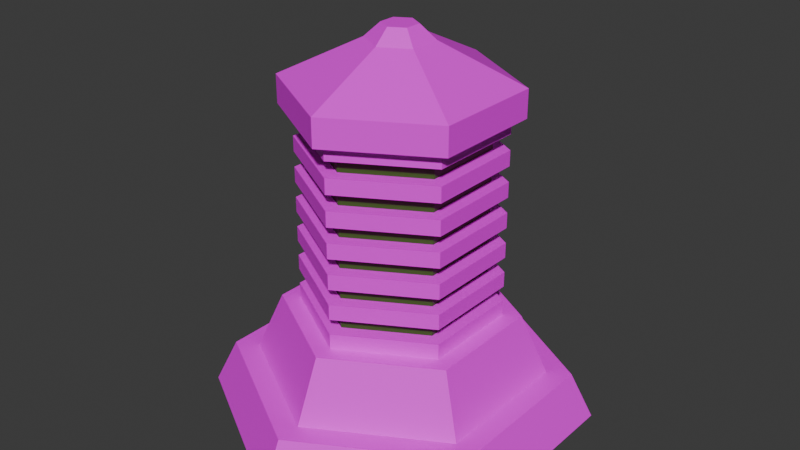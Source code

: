 # Source: SlownessTower.blend  (saved by Blender 4.3.34; exported with 4.5.12 LTS)
import bpy
from mathutils import Matrix  # noqa: F401  (used for matrix-valued properties, if any)

bpy.ops.wm.read_factory_settings(use_empty=True)
scene = bpy.context.scene
scene.name = 'Scene'

# ---- collections
col_collection = bpy.data.collections.new('Collection'); scene.collection.children.link(col_collection)

# ---- images (referenced by path relative to the original .blend; pixels are not part of the script)
import os
ASSET_DIR = os.environ.get("B2B_ASSET_DIR", "")  # directory of the original .blend (textures are referenced by path, not embedded)
HERE = os.path.dirname(os.path.abspath(__file__))  # packed textures are extracted next to this script under _unpacked/

def load_image(name, relpath, width, height, colorspace="sRGB"):
    """Load a texture the original file referenced (path relative to the .blend, or extracted next to this script)."""
    p = next((c for c in (os.path.join(HERE, relpath), os.path.join(ASSET_DIR, relpath)) if relpath and os.path.exists(c)), "")
    if p:
        img = bpy.data.images.load(p, check_existing=True)
        img.name = name
    else:  # same state as the original file: an image datablock whose file is absent (Cycles renders it pink)
        img = bpy.data.images.new(name, width, height)
        img.source = "FILE"
        img.filepath = "//" + (relpath or name)
    img.colorspace_settings.name = colorspace
    return img
img_head_base_color = load_image('Head Base Color', 'Head Base Color.png', 1024, 1024, 'sRGB')

# ---- materials (node trees are filled in below, after node groups)
mat_material_001 = bpy.data.materials.new('Material.001')
mat_material = bpy.data.materials.new('Material')
mat_material_002 = bpy.data.materials.new('Material.002')

# ---- material node trees
mat_material_001.use_nodes = True; mat_material_001.node_tree.nodes.clear()
_N = mat_material_001.node_tree.nodes; _L = mat_material_001.node_tree.links
n0 = _N.new('ShaderNodeBsdfPrincipled'); n0.name = 'Principled BSDF'; n0.location = (10, 300)
n1 = _N.new('ShaderNodeOutputMaterial'); n1.name = 'Material Output'; n1.location = (300, 300)
n2 = _N.new('ShaderNodeTexImage'); n2.name = 'Image Texture'; n2.location = (-280, 280)
n2.image = img_head_base_color
n2.interpolation = 'Closest'
_L.new(n0.outputs[0], n1.inputs[0])
_L.new(n2.outputs[0], n0.inputs[0])
n1.is_active_output = True
mat_material.use_nodes = True; mat_material.node_tree.nodes.clear()
_N = mat_material.node_tree.nodes; _L = mat_material.node_tree.links
n0 = _N.new('ShaderNodeBsdfPrincipled'); n0.name = 'Principled BSDF'; n0.location = (10, 300)
n0.inputs[0].default_value = (0.03346, 0.107, 0.0, 1.0)
n1 = _N.new('ShaderNodeOutputMaterial'); n1.name = 'Material Output'; n1.location = (300, 300)
_L.new(n0.outputs[0], n1.inputs[0])
n1.is_active_output = True
mat_material_002.use_nodes = True; mat_material_002.node_tree.nodes.clear()
_N = mat_material_002.node_tree.nodes; _L = mat_material_002.node_tree.links
n0 = _N.new('ShaderNodeBsdfPrincipled'); n0.name = 'Principled BSDF'; n0.location = (10, 300)
n0.inputs[0].default_value = (0.06153, 0.2082, 0.0, 1.0)
n1 = _N.new('ShaderNodeOutputMaterial'); n1.name = 'Material Output'; n1.location = (300, 300)
_L.new(n0.outputs[0], n1.inputs[0])
n1.is_active_output = True

# ---- world
world_world = bpy.data.worlds.new('World'); scene.world = world_world
world_world.use_nodes = True; world_world.node_tree.nodes.clear()
_N = world_world.node_tree.nodes; _L = world_world.node_tree.links
n0 = _N.new('ShaderNodeOutputWorld'); n0.name = 'World Output'; n0.location = (300, 300)
n1 = _N.new('ShaderNodeBackground'); n1.name = 'Background'; n1.location = (10, 300)
n1.inputs[0].default_value = (0.05088, 0.05088, 0.05088, 1.0)
_L.new(n1.outputs[0], n0.inputs[0])
n0.is_active_output = True
world_world.color = (0.05088, 0.05088, 0.05088)
world_world.sun_shadow_jitter_overblur = 0.0

# ---- meshes
me_cylinder = bpy.data.meshes.new('Cylinder')
me_cylinder.from_pydata([(0.0, 1.0, -0.1466), (0.0, 0.7545, 0.0941), (0.866, 0.5, -0.1466), (0.6534, 0.3773, 0.0941), (0.866, -0.5, -0.1466), (0.6534, -0.3773, 0.0941), (0.0, -1.0, -0.1466), (0.0, -0.7545, 0.0941), (-0.866, -0.5, -0.1466), (-0.6534, -0.3773, 0.0941), (-0.866, 0.5, -0.1466), (-0.6534, 0.3773, 0.0941), (0.7646, 0.4414, 0.0941), (0.0, 0.8829, 0.0941), (0.7646, -0.4414, 0.0941), (0.0, -0.8829, 0.0941), (-0.7646, -0.4414, 0.0941), (-0.7646, 0.4414, 0.0941), (5.274e-10, 0.4361, 0.412), (0.3777, 0.218, 0.412), (0.3777, -0.218, 0.412), (5.274e-10, -0.4361, 0.412), (-0.3777, -0.218, 0.412), (-0.3777, 0.218, 0.412), (0.5322, 0.3073, 0.412), (2.608e-10, 0.6145, 0.412), (0.5322, -0.3073, 0.412), (2.608e-10, -0.6145, 0.412), (-0.5322, -0.3073, 0.412), (-0.5322, 0.3073, 0.412), (5.274e-10, 0.4361, 1.463), (0.3777, 0.218, 1.463), (0.3777, -0.218, 1.463), (5.274e-10, -0.4361, 1.463), (-0.3777, -0.218, 1.463), (-0.3777, 0.218, 1.463), (5.274e-10, 0.4361, 1.609), (0.3777, 0.218, 1.609), (0.3777, -0.218, 1.609), (5.274e-10, -0.4361, 1.609), (-0.3777, -0.218, 1.609), (-0.3777, 0.218, 1.609), (0.5081, 0.2934, 1.463), (5.274e-10, 0.5867, 1.463), (0.5081, -0.2934, 1.463), (5.274e-10, -0.5867, 1.463), (-0.5081, -0.2934, 1.463), (-0.5081, 0.2934, 1.463), (0.5081, 0.2934, 1.609), (5.274e-10, 0.5867, 1.609), (0.5081, -0.2934, 1.609), (5.274e-10, -0.5867, 1.609), (-0.5081, -0.2934, 1.609), (-0.5081, 0.2934, 1.609), (0.1086, 0.06269, 1.811), (1.516e-10, 0.1254, 1.811), (0.1086, -0.06269, 1.811), (1.516e-10, -0.1254, 1.811), (-0.1086, -0.06269, 1.811), (-0.1086, 0.06269, 1.811), (1.516e-10, -0.1687, 1.811), (-0.1461, -0.08434, 1.811), (0.1461, 0.08434, 1.811), (1.516e-10, 0.1687, 1.811), (0.1461, -0.08434, 1.811), (-0.1461, 0.08434, 1.811), (0.05729, 0.03308, 1.884), (8.001e-11, 0.06615, 1.884), (0.05729, -0.03308, 1.884), (8.001e-11, -0.06615, 1.884), (-0.05729, -0.03308, 1.884), (-0.05729, 0.03308, 1.884), (8.001e-11, -0.089, 1.884), (-0.07708, -0.0445, 1.884), (0.07708, 0.0445, 1.884), (8.001e-11, 0.089, 1.884), (0.07708, -0.0445, 1.884), (-0.07708, 0.0445, 1.884), (0.3777, 0.218, 1.383), (0.3777, 0.218, 1.302), (0.3777, 0.218, 1.221), (0.3777, 0.218, 1.14), (0.3777, 0.218, 1.059), (0.3777, 0.218, 0.9781), (0.3777, 0.218, 0.8973), (0.3777, 0.218, 0.8164), (0.3777, 0.218, 0.7355), (0.3777, 0.218, 0.6546), (0.3777, 0.218, 0.5738), (0.3777, 0.218, 0.4929), (5.274e-10, 0.4361, 0.4929), (5.274e-10, 0.4361, 0.5738), (5.274e-10, 0.4361, 0.6546), (5.274e-10, 0.4361, 0.7355), (5.274e-10, 0.4361, 0.8164), (5.274e-10, 0.4361, 0.8973), (5.274e-10, 0.4361, 0.9781), (5.274e-10, 0.4361, 1.059), (5.274e-10, 0.4361, 1.14), (5.274e-10, 0.4361, 1.221), (5.274e-10, 0.4361, 1.302), (5.274e-10, 0.4361, 1.383), (-0.3777, 0.218, 0.4929), (-0.3777, 0.218, 0.5738), (-0.3777, 0.218, 0.6546), (-0.3777, 0.218, 0.7355), (-0.3777, 0.218, 0.8164), (-0.3777, 0.218, 0.8973), (-0.3777, 0.218, 0.9781), (-0.3777, 0.218, 1.059), (-0.3777, 0.218, 1.14), (-0.3777, 0.218, 1.221), (-0.3777, 0.218, 1.302), (-0.3777, 0.218, 1.383), (-0.3777, -0.218, 1.383), (-0.3777, -0.218, 1.302), (-0.3777, -0.218, 1.221), (-0.3777, -0.218, 1.14), (-0.3777, -0.218, 1.059), (-0.3777, -0.218, 0.9781), (-0.3777, -0.218, 0.8973), (-0.3777, -0.218, 0.8164), (-0.3777, -0.218, 0.7355), (-0.3777, -0.218, 0.6546), (-0.3777, -0.218, 0.5738), (-0.3777, -0.218, 0.4929), (5.274e-10, -0.4361, 0.4929), (5.274e-10, -0.4361, 0.5738), (5.274e-10, -0.4361, 0.6546), (5.274e-10, -0.4361, 0.7355), (5.274e-10, -0.4361, 0.8164), (5.274e-10, -0.4361, 0.8973), (5.274e-10, -0.4361, 0.9781), (5.274e-10, -0.4361, 1.059), (5.274e-10, -0.4361, 1.14), (5.274e-10, -0.4361, 1.221), (5.274e-10, -0.4361, 1.302), (5.274e-10, -0.4361, 1.383), (0.3777, -0.218, 1.383), (0.3777, -0.218, 1.302), (0.3777, -0.218, 1.221), (0.3777, -0.218, 1.14), (0.3777, -0.218, 1.059), (0.3777, -0.218, 0.9781), (0.3777, -0.218, 0.8973), (0.3777, -0.218, 0.8164), (0.3777, -0.218, 0.7355), (0.3777, -0.218, 0.6546), (0.3777, -0.218, 0.5738), (0.3777, -0.218, 0.4929), (0.4486, 0.259, 0.412), (-3.062e-09, 0.518, 0.412), (0.4486, -0.259, 0.412), (5.274e-10, -0.518, 0.412), (-0.4486, -0.259, 0.412), (-0.4486, 0.259, 0.412), (0.4486, 0.259, 1.463), (5.274e-10, 0.518, 1.463), (0.4486, -0.259, 1.463), (5.274e-10, -0.518, 1.463), (-0.4486, -0.259, 1.463), (-0.4486, 0.259, 1.463), (0.4486, 0.259, 0.4929), (5.274e-10, 0.518, 1.383), (-0.4486, 0.259, 1.383), (-0.4486, -0.259, 0.4929), (5.274e-10, -0.518, 1.383), (0.4486, -0.259, 0.4929), (0.4486, 0.259, 1.383), (0.4486, 0.259, 1.302), (0.4486, 0.259, 1.221), (0.4486, 0.259, 1.14), (0.4486, 0.259, 1.059), (0.4486, 0.259, 0.9781), (0.4486, 0.259, 0.8973), (0.4486, 0.259, 0.8164), (0.4486, 0.259, 0.7355), (0.4486, 0.259, 0.6546), (0.4486, 0.259, 0.5738), (-4.857e-09, 0.518, 0.4929), (2.322e-09, 0.518, 0.5738), (-1.268e-09, 0.518, 0.6546), (2.322e-09, 0.518, 0.7355), (-1.268e-09, 0.518, 0.8164), (2.322e-09, 0.518, 0.8973), (-1.268e-09, 0.518, 0.9781), (5.912e-09, 0.518, 1.059), (-4.857e-09, 0.518, 1.14), (9.502e-09, 0.518, 1.221), (-4.857e-09, 0.518, 1.302), (-0.4486, 0.259, 0.4929), (-0.4486, 0.259, 0.5738), (-0.4486, 0.259, 0.6546), (-0.4486, 0.259, 0.7355), (-0.4486, 0.259, 0.8164), (-0.4486, 0.259, 0.8973), (-0.4486, 0.259, 0.9781), (-0.4486, 0.259, 1.059), (-0.4486, 0.259, 1.14), (-0.4486, 0.259, 1.221), (-0.4486, 0.259, 1.302), (-0.4486, -0.259, 1.383), (-0.4486, -0.259, 1.302), (-0.4486, -0.259, 1.221), (-0.4486, -0.259, 1.14), (-0.4486, -0.259, 1.059), (-0.4486, -0.259, 0.9781), (-0.4486, -0.259, 0.8973), (-0.4486, -0.259, 0.8164), (-0.4486, -0.259, 0.7355), (-0.4486, -0.259, 0.6546), (-0.4486, -0.259, 0.5738), (5.274e-10, -0.518, 0.4929), (5.274e-10, -0.518, 0.5738), (5.274e-10, -0.518, 0.6546), (5.274e-10, -0.518, 0.7355), (5.274e-10, -0.518, 0.8164), (5.274e-10, -0.518, 0.8973), (5.274e-10, -0.518, 0.9781), (5.274e-10, -0.518, 1.059), (5.274e-10, -0.518, 1.14), (5.274e-10, -0.518, 1.221), (5.274e-10, -0.518, 1.302), (0.4486, -0.259, 1.383), (0.4486, -0.259, 1.302), (0.4486, -0.259, 1.221), (0.4486, -0.259, 1.14), (0.4486, -0.259, 1.059), (0.4486, -0.259, 0.9781), (0.4486, -0.259, 0.8973), (0.4486, -0.259, 0.8164), (0.4486, -0.259, 0.7355), (0.4486, -0.259, 0.6546), (0.4486, -0.259, 0.5738)], [], [(0, 13, 12, 2), (2, 12, 14, 4), (4, 14, 15, 6), (6, 15, 16, 8), (9, 7, 27, 28), (8, 16, 17, 10), (10, 17, 13, 0), (0, 2, 4, 6, 8, 10), (1, 3, 12, 13), (3, 5, 14, 12), (5, 7, 15, 14), (7, 9, 16, 15), (9, 11, 17, 16), (11, 1, 13, 17), (5, 3, 24, 26), (11, 9, 28, 29), (7, 5, 26, 27), (3, 1, 25, 24), (1, 11, 29, 25), (18, 19, 24, 25), (19, 20, 26, 24), (20, 21, 27, 26), (21, 22, 28, 27), (22, 23, 29, 28), (23, 18, 25, 29), (135, 140, 225, 221), (138, 78, 168, 223), (88, 91, 180, 178), (18, 23, 155, 151), (141, 134, 220, 226), (79, 139, 224, 169), (33, 32, 44, 45), (40, 41, 59, 58), (30, 35, 47, 43), (52, 51, 60, 61), (32, 31, 42, 44), (35, 34, 46, 47), (43, 47, 53, 49), (46, 45, 51, 52), (44, 42, 48, 50), (47, 46, 52, 53), (45, 44, 50, 51), (42, 43, 49, 48), (36, 37, 54, 55), (39, 40, 58, 57), (34, 33, 45, 46), (51, 50, 64, 60), (31, 30, 43, 42), (49, 53, 65, 63), (65, 61, 73, 77), (59, 55, 67, 71), (62, 63, 75, 74), (54, 56, 68, 66), (61, 60, 72, 73), (58, 59, 71, 70), (48, 49, 63, 62), (37, 38, 56, 54), (53, 52, 61, 65), (41, 36, 55, 59), (38, 39, 57, 56), (50, 48, 62, 64), (67, 66, 74, 75), (69, 70, 73, 72), (70, 71, 77, 73), (66, 68, 76, 74), (71, 67, 75, 77), (68, 69, 72, 76), (56, 57, 69, 68), (64, 62, 74, 76), (63, 65, 77, 75), (57, 58, 70, 69), (60, 64, 76, 72), (55, 54, 66, 67), (66, 68, 69, 70, 71, 67), (90, 89, 162, 179), (126, 149, 148, 127), (23, 22, 154, 155), (128, 147, 146, 129), (133, 142, 227, 219), (130, 145, 144, 131), (140, 80, 170, 225), (132, 143, 142, 133), (101, 113, 164, 163), (134, 141, 140, 135), (22, 21, 153, 154), (136, 139, 138, 137), (143, 132, 218, 228), (102, 125, 124, 103), (81, 141, 226, 171), (104, 123, 122, 105), (112, 100, 189, 200), (106, 121, 120, 107), (21, 20, 152, 153), (108, 119, 118, 109), (131, 144, 229, 217), (110, 117, 116, 111), (142, 82, 172, 227), (112, 115, 114, 113), (99, 111, 199, 188), (149, 89, 88, 148), (20, 19, 150, 152), (147, 87, 86, 146), (145, 130, 216, 230), (145, 85, 84, 144), (83, 143, 228, 173), (143, 83, 82, 142), (110, 98, 187, 198), (141, 81, 80, 140), (19, 18, 151, 150), (139, 79, 78, 138), (129, 146, 231, 215), (125, 126, 127, 124), (144, 84, 174, 229), (123, 128, 129, 122), (97, 109, 197, 186), (121, 130, 131, 120), (147, 128, 214, 232), (119, 132, 133, 118), (85, 145, 230, 175), (117, 134, 135, 116), (108, 96, 185, 196), (115, 136, 137, 114), (127, 148, 233, 213), (90, 102, 103, 91), (146, 86, 176, 231), (92, 104, 105, 93), (95, 107, 195, 184), (94, 106, 107, 95), (149, 126, 212, 167), (96, 108, 109, 97), (87, 147, 232, 177), (98, 110, 111, 99), (106, 94, 183, 194), (100, 112, 113, 101), (148, 88, 178, 233), (89, 90, 91, 88), (93, 105, 193, 182), (87, 92, 93, 86), (89, 149, 167, 162), (85, 94, 95, 84), (104, 92, 181, 192), (83, 96, 97, 82), (113, 114, 201, 164), (81, 98, 99, 80), (91, 103, 191, 180), (79, 100, 101, 78), (168, 163, 157, 156), (163, 164, 161, 157), (201, 166, 159, 160), (223, 168, 156, 158), (164, 201, 160, 161), (166, 223, 158, 159), (153, 152, 167, 212), (213, 233, 232, 214), (215, 231, 230, 216), (217, 229, 228, 218), (219, 227, 226, 220), (221, 225, 224, 222), (155, 154, 165, 190), (191, 211, 210, 192), (193, 209, 208, 194), (195, 207, 206, 196), (197, 205, 204, 198), (199, 203, 202, 200), (152, 150, 162, 167), (233, 178, 177, 232), (231, 176, 175, 230), (229, 174, 173, 228), (227, 172, 171, 226), (225, 170, 169, 224), (154, 153, 212, 165), (211, 213, 214, 210), (209, 215, 216, 208), (207, 217, 218, 206), (205, 219, 220, 204), (203, 221, 222, 202), (151, 155, 190, 179), (180, 191, 192, 181), (182, 193, 194, 183), (184, 195, 196, 185), (186, 197, 198, 187), (188, 199, 200, 189), (150, 151, 179, 162), (178, 180, 181, 177), (176, 182, 183, 175), (174, 184, 185, 173), (172, 186, 187, 171), (170, 188, 189, 169), (92, 87, 177, 181), (126, 125, 165, 212), (139, 136, 222, 224), (86, 93, 182, 176), (124, 127, 213, 211), (137, 138, 223, 166), (94, 85, 175, 183), (128, 123, 210, 214), (125, 102, 190, 165), (84, 95, 184, 174), (122, 129, 215, 209), (103, 124, 211, 191), (96, 83, 173, 185), (130, 121, 208, 216), (123, 104, 192, 210), (82, 97, 186, 172), (120, 131, 217, 207), (105, 122, 209, 193), (30, 31, 156, 157), (98, 81, 171, 187), (132, 119, 206, 218), (121, 106, 194, 208), (31, 32, 158, 156), (80, 99, 188, 170), (118, 133, 219, 205), (107, 120, 207, 195), (32, 33, 159, 158), (100, 79, 169, 189), (134, 117, 204, 220), (119, 108, 196, 206), (33, 34, 160, 159), (78, 101, 163, 168), (116, 135, 221, 203), (109, 118, 205, 197), (34, 35, 161, 160), (136, 115, 202, 222), (117, 110, 198, 204), (35, 30, 157, 161), (114, 137, 166, 201), (111, 116, 203, 199), (102, 90, 179, 190), (115, 112, 200, 202)])
me_cylinder.polygons.foreach_set('material_index', [0, 0, 0, 0, 0, 0, 0, 0, 0, 0, 0, 0, 0, 0, 0, 0, 0, 0, 0, 0, 0, 0, 0, 0, 0, 0, 0, 0, 0, 0, 0, 0, 0, 0, 0, 0, 0, 0, 0, 0, 0, 0, 0, 0, 0, 0, 0, 0, 0, 0, 0, 0, 0, 0, 0, 0, 0, 0, 0, 0, 0, 0, 0, 0, 0, 0, 0, 0, 0, 0, 0, 0, 0, 0, 0, 1, 0, 1, 0, 1, 0, 1, 0, 1, 0, 1, 0, 1, 0, 1, 0, 1, 0, 1, 0, 1, 0, 1, 0, 1, 0, 1, 0, 1, 0, 1, 0, 1, 0, 1, 0, 1, 0, 1, 0, 1, 0, 1, 0, 1, 0, 1, 0, 1, 0, 1, 0, 1, 0, 1, 0, 1, 0, 1, 0, 1, 0, 1, 0, 1, 0, 1, 0, 1, 0, 1, 0, 0, 0, 0, 0, 0, 0, 0, 0, 0, 0, 0, 0, 0, 0, 0, 0, 0, 0, 0, 0, 0, 0, 0, 0, 0, 0, 0, 0, 0, 0, 0, 0, 0, 0, 0, 0, 0, 0, 0, 0, 0, 0, 0, 0, 0, 0, 0, 0, 0, 0, 0, 0, 0, 0, 0, 0, 0, 0, 0, 0, 0, 0, 0, 0, 0, 0, 0, 0, 0, 0, 0, 0, 0, 0, 0, 0, 0, 0, 0, 0, 0, 0, 0])
_uv = me_cylinder.uv_layers.new(name='UVMap')
_uv.uv.foreach_set('vector', [0.7662, 0.2365, 0.7406, 0.2236, 0.7618, 0.175, 0.7902, 0.1815, 0.7902, 0.1815, 0.7618, 0.175, 0.7618, 0.07783, 0.7902, 0.07139, 0.7902, 0.07139, 0.7618, 0.07783, 0.7406, 0.02924, 0.7662, 0.01635, 0.8502, 0.1832, 0.8229, 0.1727, 0.837, 0.07655, 0.866, 0.07428, 0.9069, 0.7337, 0.895, 0.8159, 0.8592, 0.8029, 0.869, 0.736, 0.866, 0.07428, 0.837, 0.07655, 0.8229, 0.02541, 0.8502, 0.01635, 0.9063, 0.5092, 0.9347, 0.5156, 0.9347, 0.6128, 0.9063, 0.6192, 0.2692, 0.4343, 0.2692, 0.3242, 0.3645, 0.2692, 0.4598, 0.3242, 0.4598, 0.4343, 0.3645, 0.4893, 0.2821, 0.7023, 0.354, 0.6607, 0.3662, 0.6678, 0.2821, 0.7164, 0.354, 0.6607, 0.354, 0.5777, 0.3662, 0.5706, 0.3662, 0.6678, 0.354, 0.5777, 0.2821, 0.5362, 0.2821, 0.522, 0.3662, 0.5706, 0.2821, 0.5362, 0.2101, 0.5777, 0.1979, 0.5706, 0.2821, 0.522, 0.2101, 0.5777, 0.2101, 0.6607, 0.1979, 0.6678, 0.1979, 0.5706, 0.2101, 0.6607, 0.2821, 0.7023, 0.2821, 0.7164, 0.1979, 0.6678, 0.8265, 0.7315, 0.8265, 0.8146, 0.7893, 0.8069, 0.7893, 0.7392, 0.895, 0.69, 0.9069, 0.7337, 0.869, 0.736, 0.8592, 0.7004, 0.8084, 0.69, 0.8265, 0.7315, 0.7893, 0.7392, 0.7745, 0.7054, 0.8265, 0.8146, 0.8084, 0.8561, 0.7745, 0.8407, 0.7893, 0.8069, 0.6049, 0.9268, 0.6049, 0.8438, 0.6421, 0.8515, 0.6421, 0.9191, 0.7143, 0.6015, 0.7348, 0.6134, 0.7348, 0.6573, 0.6762, 0.6235, 0.7348, 0.6134, 0.7554, 0.6015, 0.7934, 0.6235, 0.7348, 0.6573, 0.7554, 0.6015, 0.7554, 0.5778, 0.7934, 0.5558, 0.7934, 0.6235, 0.7554, 0.5778, 0.7348, 0.5659, 0.7348, 0.522, 0.7934, 0.5558, 0.7348, 0.5659, 0.7143, 0.5778, 0.6762, 0.5558, 0.7348, 0.522, 0.7143, 0.5778, 0.7143, 0.6015, 0.6762, 0.6235, 0.6762, 0.5558, 0.7554, 0.5778, 0.7554, 0.6015, 0.7554, 0.6015, 0.7554, 0.5778, 0.7554, 0.6015, 0.7348, 0.6134, 0.7348, 0.6134, 0.7554, 0.6015, 0.7348, 0.6134, 0.7143, 0.6015, 0.7143, 0.6015, 0.7348, 0.6134, 0.7143, 0.6015, 0.7143, 0.5778, 0.7143, 0.5778, 0.7143, 0.6015, 0.7554, 0.6015, 0.7554, 0.5778, 0.7554, 0.5778, 0.7554, 0.6015, 0.7348, 0.6134, 0.7554, 0.6015, 0.7554, 0.6015, 0.7348, 0.6134, 0.7554, 0.5778, 0.7554, 0.6015, 0.7554, 0.6015, 0.7554, 0.5778, 0.0, 0.0, 0.0, 0.0, 0.0, 0.0, 0.0, 0.0, 0.7143, 0.6015, 0.7143, 0.5778, 0.7143, 0.5778, 0.7143, 0.6015, 0.7348, 0.5659, 0.7554, 0.5778, 0.7554, 0.5778, 0.7348, 0.5659, 0.7554, 0.6015, 0.7348, 0.6134, 0.7348, 0.6134, 0.7554, 0.6015, 0.7143, 0.5778, 0.7348, 0.5659, 0.7348, 0.5659, 0.7143, 0.5778, 0.7143, 0.6015, 0.7143, 0.5778, 0.7143, 0.5778, 0.7143, 0.6015, 0.7348, 0.5659, 0.7554, 0.5778, 0.7554, 0.5778, 0.7348, 0.5659, 0.7554, 0.6015, 0.7348, 0.6134, 0.7348, 0.6134, 0.7554, 0.6015, 0.7143, 0.5778, 0.7348, 0.5659, 0.7348, 0.5659, 0.7143, 0.5778, 0.7554, 0.5778, 0.7554, 0.6015, 0.7554, 0.6015, 0.7554, 0.5778, 0.7348, 0.6134, 0.7143, 0.6015, 0.7143, 0.6015, 0.7348, 0.6134, 0.0, 0.0, 0.0, 0.0, 0.0, 0.0, 0.0, 0.0, 0.0, 0.0, 0.0, 0.0, 0.0, 0.0, 0.0, 0.0, 0.7348, 0.5659, 0.7554, 0.5778, 0.7554, 0.5778, 0.7348, 0.5659, 0.7554, 0.5778, 0.7554, 0.6015, 0.7554, 0.6015, 0.7554, 0.5778, 0.7348, 0.6134, 0.7143, 0.6015, 0.7143, 0.6015, 0.7348, 0.6134, 0.7143, 0.6015, 0.7143, 0.5778, 0.7143, 0.5778, 0.7143, 0.6015, 0.7143, 0.5778, 0.7348, 0.5659, 0.7348, 0.5659, 0.7143, 0.5778, 0.0, 0.0, 0.0, 0.0, 0.0, 0.0, 0.0, 0.0, 0.7348, 0.6134, 0.7143, 0.6015, 0.7143, 0.6015, 0.7348, 0.6134, 0.0, 0.0, 0.0, 0.0, 0.0, 0.0, 0.0, 0.0, 0.7348, 0.5659, 0.7554, 0.5778, 0.7554, 0.5778, 0.7348, 0.5659, 0.0, 0.0, 0.0, 0.0, 0.0, 0.0, 0.0, 0.0, 0.7348, 0.6134, 0.7143, 0.6015, 0.7143, 0.6015, 0.7348, 0.6134, 0.0, 0.0, 0.0, 0.0, 0.0, 0.0, 0.0, 0.0, 0.7143, 0.5778, 0.7348, 0.5659, 0.7348, 0.5659, 0.7143, 0.5778, 0.0, 0.0, 0.0, 0.0, 0.0, 0.0, 0.0, 0.0, 0.0, 0.0, 0.0, 0.0, 0.0, 0.0, 0.0, 0.0, 0.7554, 0.6015, 0.7348, 0.6134, 0.7348, 0.6134, 0.7554, 0.6015, 0.0, 0.0, 0.0, 0.0, 0.0, 0.0, 0.0, 0.0, 0.0, 0.0, 0.0, 0.0, 0.0, 0.0, 0.0, 0.0, 0.0, 0.0, 0.0, 0.0, 0.0, 0.0, 0.0, 0.0, 0.0, 0.0, 0.0, 0.0, 0.0, 0.0, 0.0, 0.0, 0.0, 0.0, 0.0, 0.0, 0.0, 0.0, 0.0, 0.0, 0.0, 0.0, 0.0, 0.0, 0.0, 0.0, 0.0, 0.0, 0.0, 0.0, 0.0, 0.0, 0.0, 0.0, 0.0, 0.0, 0.7554, 0.6015, 0.7348, 0.6134, 0.7348, 0.6134, 0.7554, 0.6015, 0.7143, 0.6015, 0.7143, 0.5778, 0.7143, 0.5778, 0.7143, 0.6015, 0.0, 0.0, 0.0, 0.0, 0.0, 0.0, 0.0, 0.0, 0.7554, 0.5778, 0.7554, 0.6015, 0.7554, 0.6015, 0.7554, 0.5778, 0.0, 0.0, 0.0, 0.0, 0.0, 0.0, 0.0, 0.0, 0.0, 0.0, 0.0, 0.0, 0.0, 0.0, 0.0, 0.0, 0.0, 0.0, 0.0, 0.0, 0.7143, 0.6015, 0.7348, 0.6134, 0.7348, 0.6134, 0.7143, 0.6015, 0.7554, 0.5778, 0.7554, 0.6015, 0.7554, 0.6015, 0.7554, 0.5778, 0.7143, 0.5778, 0.7348, 0.5659, 0.7348, 0.5659, 0.7143, 0.5778, 0.7554, 0.5778, 0.7554, 0.6015, 0.7554, 0.6015, 0.7554, 0.5778, 0.7554, 0.5778, 0.7554, 0.6015, 0.7554, 0.6015, 0.7554, 0.5778, 0.7554, 0.5778, 0.7554, 0.6015, 0.7554, 0.6015, 0.7554, 0.5778, 0.7554, 0.6015, 0.7348, 0.6134, 0.7348, 0.6134, 0.7554, 0.6015, 0.7554, 0.5778, 0.7554, 0.6015, 0.7554, 0.6015, 0.7554, 0.5778, 0.7143, 0.6015, 0.7143, 0.5778, 0.7143, 0.5778, 0.7143, 0.6015, 0.7554, 0.5778, 0.7554, 0.6015, 0.7554, 0.6015, 0.7554, 0.5778, 0.7348, 0.5659, 0.7554, 0.5778, 0.7554, 0.5778, 0.7348, 0.5659, 0.7554, 0.5778, 0.7554, 0.6015, 0.7554, 0.6015, 0.7554, 0.5778, 0.7554, 0.6015, 0.7554, 0.5778, 0.7554, 0.5778, 0.7554, 0.6015, 0.7143, 0.5778, 0.7348, 0.5659, 0.7348, 0.5659, 0.7143, 0.5778, 0.7348, 0.6134, 0.7554, 0.6015, 0.7554, 0.6015, 0.7348, 0.6134, 0.7143, 0.5778, 0.7348, 0.5659, 0.7348, 0.5659, 0.7143, 0.5778, 0.7143, 0.5778, 0.7143, 0.6015, 0.7143, 0.6015, 0.7143, 0.5778, 0.7143, 0.5778, 0.7348, 0.5659, 0.7348, 0.5659, 0.7143, 0.5778, 0.7554, 0.5778, 0.7554, 0.6015, 0.7554, 0.6015, 0.7554, 0.5778, 0.7143, 0.5778, 0.7348, 0.5659, 0.7348, 0.5659, 0.7143, 0.5778, 0.7554, 0.5778, 0.7554, 0.6015, 0.7554, 0.6015, 0.7554, 0.5778, 0.7143, 0.5778, 0.7348, 0.5659, 0.7348, 0.5659, 0.7143, 0.5778, 0.7554, 0.6015, 0.7348, 0.6134, 0.7348, 0.6134, 0.7554, 0.6015, 0.7143, 0.5778, 0.7348, 0.5659, 0.7348, 0.5659, 0.7143, 0.5778, 0.7143, 0.6015, 0.7143, 0.5778, 0.7143, 0.5778, 0.7143, 0.6015, 0.7554, 0.6015, 0.7348, 0.6134, 0.7348, 0.6134, 0.7554, 0.6015, 0.7554, 0.6015, 0.7348, 0.6134, 0.7348, 0.6134, 0.7554, 0.6015, 0.7554, 0.6015, 0.7348, 0.6134, 0.7348, 0.6134, 0.7554, 0.6015, 0.7554, 0.6015, 0.7554, 0.5778, 0.7554, 0.5778, 0.7554, 0.6015, 0.7554, 0.6015, 0.7348, 0.6134, 0.7348, 0.6134, 0.7554, 0.6015, 0.7348, 0.6134, 0.7554, 0.6015, 0.7554, 0.6015, 0.7348, 0.6134, 0.7554, 0.6015, 0.7348, 0.6134, 0.7348, 0.6134, 0.7554, 0.6015, 0.7143, 0.5778, 0.7143, 0.6015, 0.7143, 0.6015, 0.7143, 0.5778, 0.7554, 0.6015, 0.7348, 0.6134, 0.7348, 0.6134, 0.7554, 0.6015, 0.7348, 0.6134, 0.7143, 0.6015, 0.7143, 0.6015, 0.7348, 0.6134, 0.7554, 0.6015, 0.7348, 0.6134, 0.7348, 0.6134, 0.7554, 0.6015, 0.7554, 0.5778, 0.7554, 0.6015, 0.7554, 0.6015, 0.7554, 0.5778, 0.7348, 0.5659, 0.7554, 0.5778, 0.7554, 0.5778, 0.7348, 0.5659, 0.7554, 0.6015, 0.7348, 0.6134, 0.7348, 0.6134, 0.7554, 0.6015, 0.7348, 0.5659, 0.7554, 0.5778, 0.7554, 0.5778, 0.7348, 0.5659, 0.7143, 0.6015, 0.7143, 0.5778, 0.7143, 0.5778, 0.7143, 0.6015, 0.7348, 0.5659, 0.7554, 0.5778, 0.7554, 0.5778, 0.7348, 0.5659, 0.7554, 0.6015, 0.7554, 0.5778, 0.7554, 0.5778, 0.7554, 0.6015, 0.7348, 0.5659, 0.7554, 0.5778, 0.7554, 0.5778, 0.7348, 0.5659, 0.7348, 0.6134, 0.7554, 0.6015, 0.7554, 0.6015, 0.7348, 0.6134, 0.7348, 0.5659, 0.7554, 0.5778, 0.7554, 0.5778, 0.7348, 0.5659, 0.7143, 0.5778, 0.7143, 0.6015, 0.7143, 0.6015, 0.7143, 0.5778, 0.7348, 0.5659, 0.7554, 0.5778, 0.7554, 0.5778, 0.7348, 0.5659, 0.7554, 0.5778, 0.7554, 0.6015, 0.7554, 0.6015, 0.7554, 0.5778, 0.7143, 0.6015, 0.7143, 0.5778, 0.7143, 0.5778, 0.7143, 0.6015, 0.7554, 0.6015, 0.7348, 0.6134, 0.7348, 0.6134, 0.7554, 0.6015, 0.7143, 0.6015, 0.7143, 0.5778, 0.7143, 0.5778, 0.7143, 0.6015, 0.7143, 0.6015, 0.7143, 0.5778, 0.7143, 0.5778, 0.7143, 0.6015, 0.7143, 0.6015, 0.7143, 0.5778, 0.7143, 0.5778, 0.7143, 0.6015, 0.7554, 0.6015, 0.7554, 0.5778, 0.7554, 0.5778, 0.7554, 0.6015, 0.7143, 0.6015, 0.7143, 0.5778, 0.7143, 0.5778, 0.7143, 0.6015, 0.7348, 0.6134, 0.7554, 0.6015, 0.7554, 0.6015, 0.7348, 0.6134, 0.7143, 0.6015, 0.7143, 0.5778, 0.7143, 0.5778, 0.7143, 0.6015, 0.7143, 0.5778, 0.7143, 0.6015, 0.7143, 0.6015, 0.7143, 0.5778, 0.7143, 0.6015, 0.7143, 0.5778, 0.7143, 0.5778, 0.7143, 0.6015, 0.7554, 0.6015, 0.7348, 0.6134, 0.7348, 0.6134, 0.7554, 0.6015, 0.7348, 0.6134, 0.7143, 0.6015, 0.7143, 0.6015, 0.7348, 0.6134, 0.7143, 0.6015, 0.7143, 0.5778, 0.7143, 0.5778, 0.7143, 0.6015, 0.7348, 0.6134, 0.7143, 0.6015, 0.7143, 0.6015, 0.7348, 0.6134, 0.7348, 0.6134, 0.7554, 0.6015, 0.7554, 0.6015, 0.7348, 0.6134, 0.7348, 0.6134, 0.7143, 0.6015, 0.7143, 0.6015, 0.7348, 0.6134, 0.7143, 0.5778, 0.7143, 0.6015, 0.7143, 0.6015, 0.7143, 0.5778, 0.7348, 0.6134, 0.7143, 0.6015, 0.7143, 0.6015, 0.7348, 0.6134, 0.7143, 0.5778, 0.7348, 0.5659, 0.7348, 0.5659, 0.7143, 0.5778, 0.7348, 0.6134, 0.7143, 0.6015, 0.7143, 0.6015, 0.7348, 0.6134, 0.7143, 0.6015, 0.7143, 0.5778, 0.7143, 0.5778, 0.7143, 0.6015, 0.7348, 0.6134, 0.7143, 0.6015, 0.7143, 0.6015, 0.7348, 0.6134, 0.7348, 0.6134, 0.7143, 0.6015, 0.7143, 0.6015, 0.7348, 0.6134, 0.7143, 0.6015, 0.7143, 0.5778, 0.7143, 0.5778, 0.7143, 0.6015, 0.7348, 0.5659, 0.7554, 0.5778, 0.7554, 0.5778, 0.7348, 0.5659, 0.7554, 0.6015, 0.7348, 0.6134, 0.7348, 0.6134, 0.7554, 0.6015, 0.7143, 0.5778, 0.7348, 0.5659, 0.7348, 0.5659, 0.7143, 0.5778, 0.7554, 0.5778, 0.7554, 0.6015, 0.7554, 0.6015, 0.7554, 0.5778, 0.7554, 0.5778, 0.7554, 0.6015, 0.7554, 0.6015, 0.7554, 0.5778, 0.7554, 0.5778, 0.7554, 0.6015, 0.7554, 0.6015, 0.7554, 0.5778, 0.7554, 0.5778, 0.7554, 0.6015, 0.7554, 0.6015, 0.7554, 0.5778, 0.7554, 0.5778, 0.7554, 0.6015, 0.7554, 0.6015, 0.7554, 0.5778, 0.7554, 0.5778, 0.7554, 0.6015, 0.7554, 0.6015, 0.7554, 0.5778, 0.7554, 0.5778, 0.7554, 0.6015, 0.7554, 0.6015, 0.7554, 0.5778, 0.7143, 0.5778, 0.7348, 0.5659, 0.7348, 0.5659, 0.7143, 0.5778, 0.7143, 0.5778, 0.7348, 0.5659, 0.7348, 0.5659, 0.7143, 0.5778, 0.7143, 0.5778, 0.7348, 0.5659, 0.7348, 0.5659, 0.7143, 0.5778, 0.7143, 0.5778, 0.7348, 0.5659, 0.7348, 0.5659, 0.7143, 0.5778, 0.7143, 0.5778, 0.7348, 0.5659, 0.7348, 0.5659, 0.7143, 0.5778, 0.7143, 0.5778, 0.7348, 0.5659, 0.7348, 0.5659, 0.7143, 0.5778, 0.7554, 0.6015, 0.7348, 0.6134, 0.7348, 0.6134, 0.7554, 0.6015, 0.7554, 0.6015, 0.7348, 0.6134, 0.7348, 0.6134, 0.7554, 0.6015, 0.7554, 0.6015, 0.7348, 0.6134, 0.7348, 0.6134, 0.7554, 0.6015, 0.7554, 0.6015, 0.7348, 0.6134, 0.7348, 0.6134, 0.7554, 0.6015, 0.7554, 0.6015, 0.7348, 0.6134, 0.7348, 0.6134, 0.7554, 0.6015, 0.7554, 0.6015, 0.7348, 0.6134, 0.7348, 0.6134, 0.7554, 0.6015, 0.7348, 0.5659, 0.7554, 0.5778, 0.7554, 0.5778, 0.7348, 0.5659, 0.7348, 0.5659, 0.7554, 0.5778, 0.7554, 0.5778, 0.7348, 0.5659, 0.7348, 0.5659, 0.7554, 0.5778, 0.7554, 0.5778, 0.7348, 0.5659, 0.7348, 0.5659, 0.7554, 0.5778, 0.7554, 0.5778, 0.7348, 0.5659, 0.7348, 0.5659, 0.7554, 0.5778, 0.7554, 0.5778, 0.7348, 0.5659, 0.7348, 0.5659, 0.7554, 0.5778, 0.7554, 0.5778, 0.7348, 0.5659, 0.7143, 0.6015, 0.7143, 0.5778, 0.7143, 0.5778, 0.7143, 0.6015, 0.7143, 0.6015, 0.7143, 0.5778, 0.7143, 0.5778, 0.7143, 0.6015, 0.7143, 0.6015, 0.7143, 0.5778, 0.7143, 0.5778, 0.7143, 0.6015, 0.7143, 0.6015, 0.7143, 0.5778, 0.7143, 0.5778, 0.7143, 0.6015, 0.7143, 0.6015, 0.7143, 0.5778, 0.7143, 0.5778, 0.7143, 0.6015, 0.7143, 0.6015, 0.7143, 0.5778, 0.7143, 0.5778, 0.7143, 0.6015, 0.7348, 0.6134, 0.7143, 0.6015, 0.7143, 0.6015, 0.7348, 0.6134, 0.7348, 0.6134, 0.7143, 0.6015, 0.7143, 0.6015, 0.7348, 0.6134, 0.7348, 0.6134, 0.7143, 0.6015, 0.7143, 0.6015, 0.7348, 0.6134, 0.7348, 0.6134, 0.7143, 0.6015, 0.7143, 0.6015, 0.7348, 0.6134, 0.7348, 0.6134, 0.7143, 0.6015, 0.7143, 0.6015, 0.7348, 0.6134, 0.7348, 0.6134, 0.7143, 0.6015, 0.7143, 0.6015, 0.7348, 0.6134, 0.7143, 0.6015, 0.7348, 0.6134, 0.7348, 0.6134, 0.7143, 0.6015, 0.7554, 0.5778, 0.7348, 0.5659, 0.7348, 0.5659, 0.7554, 0.5778, 0.7554, 0.6015, 0.7554, 0.5778, 0.7554, 0.5778, 0.7554, 0.6015, 0.7348, 0.6134, 0.7143, 0.6015, 0.7143, 0.6015, 0.7348, 0.6134, 0.7348, 0.5659, 0.7554, 0.5778, 0.7554, 0.5778, 0.7348, 0.5659, 0.7554, 0.5778, 0.7554, 0.6015, 0.7554, 0.6015, 0.7554, 0.5778, 0.7143, 0.6015, 0.7348, 0.6134, 0.7348, 0.6134, 0.7143, 0.6015, 0.7554, 0.5778, 0.7348, 0.5659, 0.7348, 0.5659, 0.7554, 0.5778, 0.7348, 0.5659, 0.7143, 0.5778, 0.7143, 0.5778, 0.7348, 0.5659, 0.7348, 0.6134, 0.7143, 0.6015, 0.7143, 0.6015, 0.7348, 0.6134, 0.7348, 0.5659, 0.7554, 0.5778, 0.7554, 0.5778, 0.7348, 0.5659, 0.7143, 0.5778, 0.7348, 0.5659, 0.7348, 0.5659, 0.7143, 0.5778, 0.7143, 0.6015, 0.7348, 0.6134, 0.7348, 0.6134, 0.7143, 0.6015, 0.7554, 0.5778, 0.7348, 0.5659, 0.7348, 0.5659, 0.7554, 0.5778, 0.7348, 0.5659, 0.7143, 0.5778, 0.7143, 0.5778, 0.7348, 0.5659, 0.7348, 0.6134, 0.7143, 0.6015, 0.7143, 0.6015, 0.7348, 0.6134, 0.7348, 0.5659, 0.7554, 0.5778, 0.7554, 0.5778, 0.7348, 0.5659, 0.7143, 0.5778, 0.7348, 0.5659, 0.7348, 0.5659, 0.7143, 0.5778, 0.7143, 0.6015, 0.7348, 0.6134, 0.7348, 0.6134, 0.7143, 0.6015, 0.7143, 0.6015, 0.7348, 0.6134, 0.7348, 0.6134, 0.7143, 0.6015, 0.7554, 0.5778, 0.7348, 0.5659, 0.7348, 0.5659, 0.7554, 0.5778, 0.7348, 0.5659, 0.7143, 0.5778, 0.7143, 0.5778, 0.7348, 0.5659, 0.7348, 0.6134, 0.7554, 0.6015, 0.7554, 0.6015, 0.7348, 0.6134, 0.7348, 0.6134, 0.7143, 0.6015, 0.7143, 0.6015, 0.7348, 0.6134, 0.7348, 0.5659, 0.7554, 0.5778, 0.7554, 0.5778, 0.7348, 0.5659, 0.7143, 0.5778, 0.7348, 0.5659, 0.7348, 0.5659, 0.7143, 0.5778, 0.7554, 0.6015, 0.7554, 0.5778, 0.7554, 0.5778, 0.7554, 0.6015, 0.7143, 0.6015, 0.7348, 0.6134, 0.7348, 0.6134, 0.7143, 0.6015, 0.7554, 0.5778, 0.7348, 0.5659, 0.7348, 0.5659, 0.7554, 0.5778, 0.7348, 0.5659, 0.7143, 0.5778, 0.7143, 0.5778, 0.7348, 0.5659, 0.7554, 0.5778, 0.7348, 0.5659, 0.7348, 0.5659, 0.7554, 0.5778, 0.7348, 0.6134, 0.7143, 0.6015, 0.7143, 0.6015, 0.7348, 0.6134, 0.7348, 0.5659, 0.7554, 0.5778, 0.7554, 0.5778, 0.7348, 0.5659, 0.7143, 0.5778, 0.7348, 0.5659, 0.7348, 0.5659, 0.7143, 0.5778, 0.7348, 0.5659, 0.7143, 0.5778, 0.7143, 0.5778, 0.7348, 0.5659, 0.7554, 0.5778, 0.7348, 0.5659, 0.7348, 0.5659, 0.7554, 0.5778, 0.7348, 0.5659, 0.7143, 0.5778, 0.7143, 0.5778, 0.7348, 0.5659, 0.7143, 0.5778, 0.7143, 0.6015, 0.7143, 0.6015, 0.7143, 0.5778, 0.7348, 0.5659, 0.7554, 0.5778, 0.7554, 0.5778, 0.7348, 0.5659, 0.7143, 0.5778, 0.7348, 0.5659, 0.7348, 0.5659, 0.7143, 0.5778, 0.7143, 0.5778, 0.7143, 0.6015, 0.7143, 0.6015, 0.7143, 0.5778, 0.7348, 0.5659, 0.7143, 0.5778, 0.7143, 0.5778, 0.7348, 0.5659])
me_cylinder.materials.append(mat_material_001)
me_cylinder.materials.append(mat_material)
me_cylinder.materials.append(mat_material_002)
me_cylinder.update()

# ---- objects
ob_base = bpy.data.objects.new('Base', me_cylinder)

# ---- transforms, parenting, visibility, modifiers, constraints
ob_base.location = (0.0, 0.0, 0.0)

# ---- collection membership
col_collection.objects.link(ob_base)

# ---- scene / render settings (as saved in the file)
scene.frame_start = 1; scene.frame_end = 250; scene.frame_set(0)
scene.render.engine = 'BLENDER_EEVEE_NEXT'
bpy.context.view_layer.update()

# ---- added for rendering (the .blend has no active camera and no usable light): camera, sun
cam_auto = bpy.data.cameras.new('AutoCamera')
cam_auto.lens = 50.0
cam_auto.sensor_width = 36.0
cam_auto.clip_end = 1000.0
ob_auto_camera = bpy.data.objects.new('AutoCamera', cam_auto)
scene.collection.objects.link(ob_auto_camera)
ob_auto_camera.location = (3.08551, -3.70261, 3.33691)
ob_auto_camera.rotation_euler = (1.09748, -7.21219e-08, 0.694738)
scene.camera = ob_auto_camera
light_auto_sun = bpy.data.lights.new('AutoSun', 'SUN')
light_auto_sun.energy = 3.0
light_auto_sun.angle = 0.0523599
ob_auto_sun = bpy.data.objects.new('AutoSun', light_auto_sun)
scene.collection.objects.link(ob_auto_sun)
ob_auto_sun.rotation_euler = (0.872665, 0.174533, 0.523599)
bpy.context.view_layer.update()
